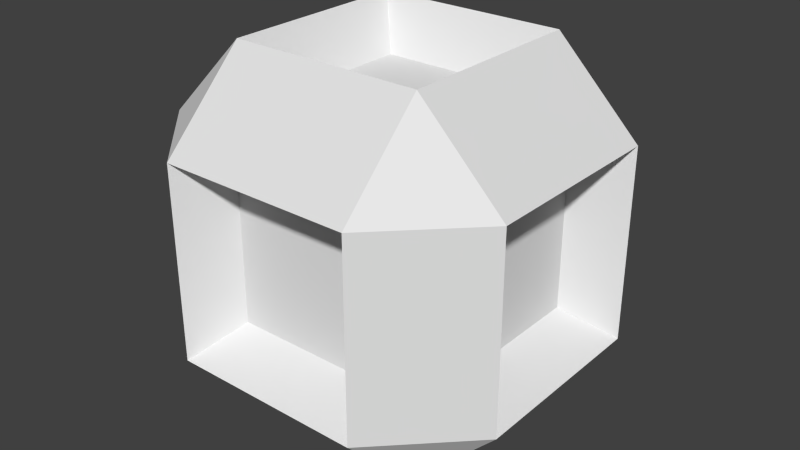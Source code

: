 # Source: endcube.blend  (saved by Blender 2.75.0; exported with 4.5.12 LTS)
import bpy
from mathutils import Matrix  # noqa: F401  (used for matrix-valued properties, if any)

bpy.ops.wm.read_factory_settings(use_empty=True)
scene = bpy.context.scene
scene.name = 'Scene'

# ---- collections
col_collection_12 = bpy.data.collections.new('Collection 12'); scene.collection.children.link(col_collection_12)

# ---- world
world_world = bpy.data.worlds.new('World'); scene.world = world_world
world_world.color = (0.05088, 0.05088, 0.05088)
world_world.use_sun_shadow = False
world_world.sun_shadow_jitter_overblur = 0.0
world_world.cycles.sampling_method = 'MANUAL'
world_world.cycles.sample_map_resolution = 256

# ---- meshes
me_cube = bpy.data.meshes.new('Cube')
me_cube.from_pydata([(-10.44, -19.61, -10.44), (-19.61, -10.44, -10.44), (-10.44, -10.44, -19.61), (-10.44, -19.61, 10.44), (-10.44, -10.44, 19.61), (-19.61, -10.44, 10.44), (-10.44, 19.61, -10.44), (-10.44, 10.44, -19.61), (-19.61, 10.44, -10.44), (-10.44, 10.44, 19.61), (-10.44, 19.61, 10.44), (-19.61, 10.44, 10.44), (10.44, -19.61, -10.44), (10.44, -10.44, -19.61), (19.61, -10.44, -10.44), (10.44, -10.44, 19.61), (10.44, -19.61, 10.44), (19.61, -10.44, 10.44), (19.61, 10.44, -10.44), (10.44, 10.44, -19.61), (10.44, 19.61, -10.44), (10.44, 10.44, 19.61), (19.61, 10.44, 10.44), (10.44, 19.61, 10.44), (-7.531, -14.14, -7.531), (-7.531, -14.14, 7.531), (-14.14, -7.531, 7.531), (-14.14, -7.531, -7.531), (-7.531, -7.531, 14.14), (-7.531, 7.531, 14.14), (-14.14, 7.531, 7.531), (-7.531, 14.14, 7.531), (-7.531, 14.14, -7.531), (-14.14, 7.531, -7.531), (-7.531, 7.531, -14.14), (-7.531, -7.531, -14.14), (7.531, 7.531, 14.14), (7.531, 14.14, 7.531), (14.14, 7.531, 7.531), (14.14, 7.531, -7.531), (7.531, 14.14, -7.531), (7.531, 7.531, -14.14), (7.531, -7.531, 14.14), (14.14, -7.531, 7.531), (7.531, -14.14, 7.531), (7.531, -14.14, -7.531), (14.14, -7.531, -7.531), (7.531, -7.531, -14.14)], [], [(16, 3, 25, 44), (2, 7, 34, 35), (20, 6, 32, 40), (4, 15, 42, 28), (11, 8, 33, 30), (0, 1, 2), (3, 4, 5), (6, 7, 8), (9, 10, 11), (12, 13, 14), (15, 16, 17), (18, 19, 20), (21, 22, 23), (0, 3, 5, 1), (4, 9, 11, 5), (10, 6, 8, 11), (7, 2, 1, 8), (9, 21, 23, 10), (22, 18, 20, 23), (19, 7, 6, 20), (21, 15, 17, 22), (16, 12, 14, 17), (13, 19, 18, 14), (15, 4, 3, 16), (2, 13, 12, 0), (7, 19, 41, 34), (35, 34, 41, 47), (38, 43, 46, 39), (42, 36, 29, 28), (44, 25, 24, 45), (31, 37, 40, 32), (26, 30, 33, 27), (15, 21, 36, 42), (8, 1, 27, 33), (13, 2, 35, 47), (3, 0, 24, 25), (22, 17, 43, 38), (21, 9, 29, 36), (0, 12, 45, 24), (1, 5, 26, 27), (12, 16, 44, 45), (10, 23, 37, 31), (9, 4, 28, 29), (17, 14, 46, 43), (18, 22, 38, 39), (5, 11, 30, 26), (19, 13, 47, 41), (23, 20, 40, 37), (6, 10, 31, 32), (14, 18, 39, 46)])
me_cube.use_remesh_preserve_volume = False
me_cube.use_remesh_preserve_attributes = False
me_cube.use_mirror_vertex_groups = False
me_cube.update()

# ---- objects
ob_cube = bpy.data.objects.new('Cube', me_cube)

# ---- transforms, parenting, visibility, modifiers, constraints
ob_cube.location = (0.0, 0.0, 0.0)
ob_cube.lineart.crease_threshold = 0.0

# ---- collection membership
col_collection_12.objects.link(ob_cube)

# ---- scene / render settings (as saved in the file)
scene.frame_start = 0; scene.frame_end = 10; scene.frame_set(0)
scene.render.engine = 'BLENDER_EEVEE_NEXT'
scene.render.image_settings.color_mode = 'RGB'
scene.render.image_settings.compression = 90
scene.render.resolution_percentage = 50
scene.render.fps = 30
scene.render.dither_intensity = 0.0
scene.cycles.use_denoising = False
scene.cycles.samples = 10
scene.cycles.sampling_pattern = 'TABULATED_SOBOL'
scene.cycles.light_sampling_threshold = 0.0
scene.cycles.use_adaptive_sampling = False
scene.cycles.use_light_tree = False
scene.cycles.blur_glossy = 0.0
scene.cycles.volume_bounces = 1
scene.cycles.pixel_filter_type = 'GAUSSIAN'
scene.cycles.sample_clamp_indirect = 0.0
scene.view_settings.view_transform = 'Standard'
bpy.context.view_layer.update()

# ---- added for rendering (the .blend has no active camera and no usable light): camera, sun
cam_auto = bpy.data.cameras.new('AutoCamera')
cam_auto.lens = 50.0
cam_auto.sensor_width = 36.0
cam_auto.clip_end = 1103.18
ob_auto_camera = bpy.data.objects.new('AutoCamera', cam_auto)
scene.collection.objects.link(ob_auto_camera)
ob_auto_camera.location = (62.8593, -75.4312, 50.2875)
ob_auto_camera.rotation_euler = (1.09748, -7.21219e-08, 0.694738)
scene.camera = ob_auto_camera
light_auto_sun = bpy.data.lights.new('AutoSun', 'SUN')
light_auto_sun.energy = 3.0
light_auto_sun.angle = 0.0523599
ob_auto_sun = bpy.data.objects.new('AutoSun', light_auto_sun)
scene.collection.objects.link(ob_auto_sun)
ob_auto_sun.rotation_euler = (0.872665, 0.174533, 0.523599)
bpy.context.view_layer.update()

